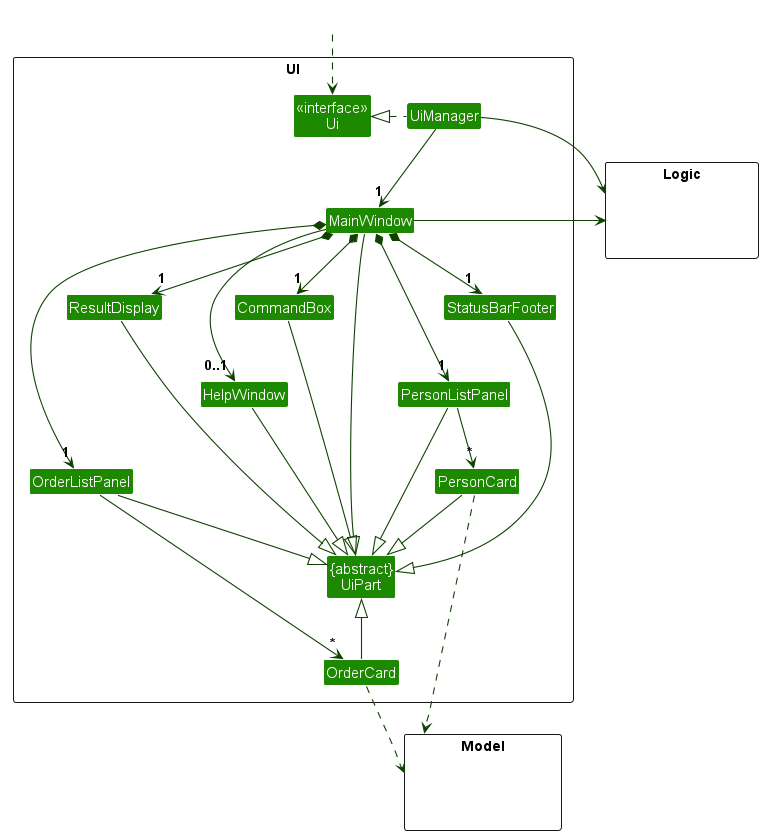

The diagram above was rendered by PlantUML. Its source (embedded in the PNG):
@startuml
!include style.puml
skinparam arrowThickness 1.1
skinparam arrowColor UI_COLOR_T4
skinparam classBackgroundColor UI_COLOR

package UI <<Rectangle>>{
Class "<<interface>>\nUi" as Ui
Class "{abstract}\nUiPart" as UiPart
Class UiManager
Class MainWindow
Class HelpWindow
Class ResultDisplay
Class PersonListPanel
Class OrderListPanel
Class PersonCard
Class StatusBarFooter
Class CommandBox
Class OrderCard
}

package Model <<Rectangle>> {
Class HiddenModel #FFFFFF
}

package Logic <<Rectangle>> {
Class HiddenLogic #FFFFFF
}

Class HiddenOutside #FFFFFF
HiddenOutside ..> Ui

UiManager .left.|> Ui
UiManager -down-> "1" MainWindow
MainWindow *-down->  "1" CommandBox
MainWindow *-down-> "1" ResultDisplay
MainWindow *-down-> "1" PersonListPanel
MainWindow *-down-> "1" StatusBarFooter
MainWindow *-down-> "1" OrderListPanel
MainWindow --> "0..1" HelpWindow

PersonListPanel -down-> "*" PersonCard
OrderListPanel -down-> "*" OrderCard

MainWindow -left-|> UiPart

ResultDisplay --|> UiPart
CommandBox --|> UiPart
PersonListPanel --|> UiPart
PersonCard --|> UiPart
StatusBarFooter --|> UiPart
HelpWindow --|> UiPart
OrderListPanel --|> UiPart
OrderCard -up-|> UiPart

PersonCard ..> Model
OrderCard ..> Model
UiManager -right-> Logic
MainWindow -left-> Logic

PersonListPanel -[hidden]left- HelpWindow
HelpWindow -[hidden]up-> CommandBox
CommandBox -[hidden]left- ResultDisplay
ResultDisplay -[hidden]left- StatusBarFooter

MainWindow -[hidden]up-|> UiPart
@enduml